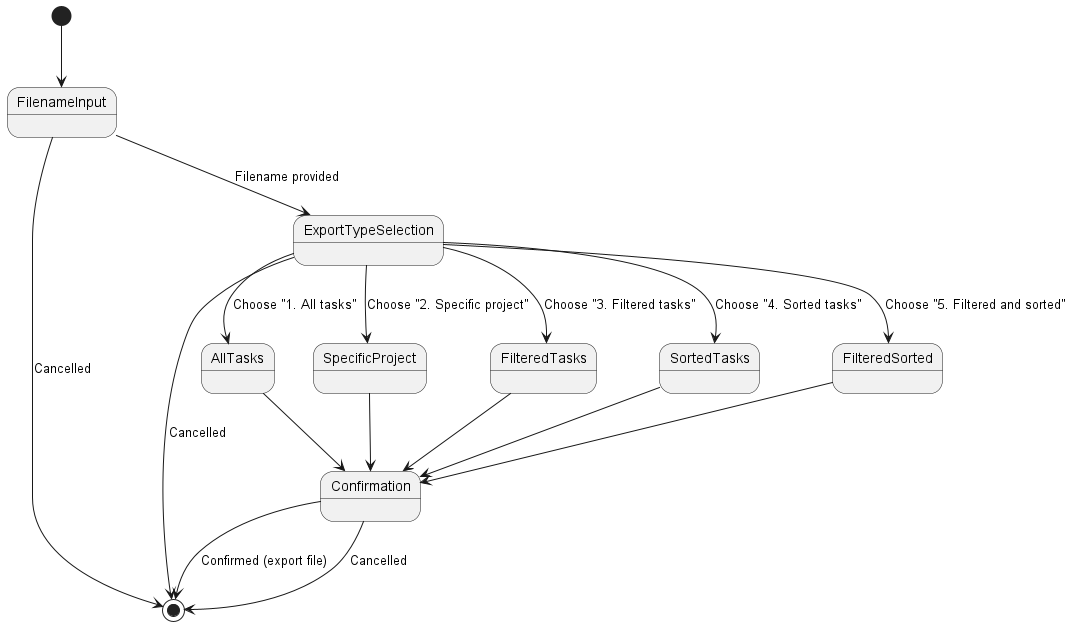

The diagram above was rendered by PlantUML. Its source (embedded in the PNG):
@startuml Export Command State Diagram

[*] --> FilenameInput
FilenameInput --> [*] : Cancelled
FilenameInput --> ExportTypeSelection : Filename provided

ExportTypeSelection --> [*] : Cancelled
ExportTypeSelection --> AllTasks : Choose "1. All tasks"
ExportTypeSelection --> SpecificProject : Choose "2. Specific project"
ExportTypeSelection --> FilteredTasks : Choose "3. Filtered tasks"
ExportTypeSelection --> SortedTasks : Choose "4. Sorted tasks"
ExportTypeSelection --> FilteredSorted : Choose "5. Filtered and sorted"

AllTasks --> Confirmation
SpecificProject --> Confirmation
FilteredTasks --> Confirmation
SortedTasks --> Confirmation
FilteredSorted --> Confirmation

Confirmation --> [*] : Confirmed (export file)
Confirmation --> [*] : Cancelled
@enduml